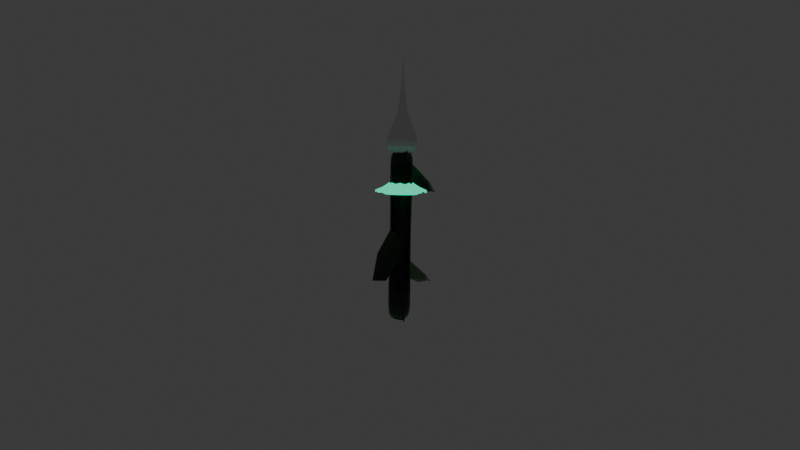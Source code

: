 # Source: roslina.blend  (saved by Blender 5.1.30; exported with 4.5.12 LTS)
import bpy
from mathutils import Matrix  # noqa: F401  (used for matrix-valued properties, if any)

bpy.ops.wm.read_factory_settings(use_empty=True)
scene = bpy.context.scene
scene.name = 'Scene'

# ---- collections
col_collection = bpy.data.collections.new('Collection'); scene.collection.children.link(col_collection)
col_roslina_hero = bpy.data.collections.new('Roslina_Hero'); scene.collection.children.link(col_roslina_hero)

# ---- materials (node trees are filled in below, after node groups)
mat_material_001 = bpy.data.materials.new('Material.001')
mat_material_003 = bpy.data.materials.new('Material.003')

# ---- material node trees
mat_material_001.use_nodes = True; mat_material_001.node_tree.nodes.clear()
_N = mat_material_001.node_tree.nodes; _L = mat_material_001.node_tree.links
n0 = _N.new('ShaderNodeBsdfPrincipled'); n0.name = 'Principled BSDF'; n0.location = (-200, 100)
n0.inputs[0].default_value = (0.01622, 0.03882, 0.01822, 1.0)
n0.inputs[13].default_value = 0.3
n1 = _N.new('ShaderNodeOutputMaterial'); n1.name = 'Material Output'; n1.location = (200, 100)
n2 = _N.new('ShaderNodeTexNoise'); n2.name = 'Noise Texture'; n2.location = (402, 88)
n2.width = 145
n2.inputs[2].default_value = 8.0
n2.inputs[3].default_value = 4.0
n3 = _N.new('ShaderNodeValToRGB'); n3.name = 'Color Ramp'; n3.location = (-491, -1)
while len(n3.color_ramp.elements) > 1: n3.color_ramp.elements.remove(n3.color_ramp.elements[-1])
n3.color_ramp.elements[0].position = 0.5; n3.color_ramp.elements[0].color = (0.0, 0.0, 0.0, 1.0)
_e = n3.color_ramp.elements.new(1.0); _e.color = (1.0, 1.0, 1.0, 1.0)
_L.new(n0.outputs[0], n1.inputs[0])
_L.new(n2.outputs[0], n3.inputs[0])
_L.new(n3.outputs[0], n0.inputs[2])
n1.is_active_output = True
mat_material_003.use_nodes = True; mat_material_003.node_tree.nodes.clear()
_N = mat_material_003.node_tree.nodes; _L = mat_material_003.node_tree.links
n0 = _N.new('ShaderNodeOutputMaterial'); n0.name = 'Material Output'; n0.location = (152, 765)
n1 = _N.new('ShaderNodeMixShader'); n1.name = 'Mix Shader'; n1.location = (-63, 760)
n1.inputs[0].default_value = 0.4
n2 = _N.new('ShaderNodeBsdfPrincipled'); n2.name = 'Principled BSDF'; n2.location = (-342, 797)
n2.inputs[0].default_value = (0.01776, 0.1135, 0.02148, 1.0)
n3 = _N.new('ShaderNodeEmission'); n3.name = 'Emission'; n3.location = (-21, 602)
n3.inputs[0].default_value = (0.0, 0.7874, 0.448, 1.0)
n3.inputs[1].default_value = 3.0
_L.new(n1.outputs[0], n0.inputs[0])
_L.new(n2.outputs[0], n1.inputs[1])
_L.new(n3.outputs[0], n1.inputs[2])
n0.is_active_output = True

# ---- world
world_world = bpy.data.worlds.new('World'); scene.world = world_world
world_world.use_nodes = True; world_world.node_tree.nodes.clear()
_N = world_world.node_tree.nodes; _L = world_world.node_tree.links
n0 = _N.new('ShaderNodeOutputWorld'); n0.name = 'World Output'; n0.location = (200, 100)
n1 = _N.new('ShaderNodeBackground'); n1.name = 'Background'; n1.location = (-200, 100)
n1.inputs[0].default_value = (0.05088, 0.05088, 0.05088, 1.0)
_L.new(n1.outputs[0], n0.inputs[0])
n0.is_active_output = True
world_world.color = (0.05088, 0.05088, 0.05088)
world_world.sun_shadow_jitter_overblur = 0.0

# ---- cameras
cam_camera = bpy.data.cameras.new('Camera')
cam_camera.clip_end = 100.0
cam_camera.lens = 39.2
cam_camera.ortho_scale = 7.314

# ---- lights
light_sun_001 = bpy.data.lights.new('Sun.001', 'SUN')
light_sun_001.energy = 1.0

# ---- meshes
me_cylinder = bpy.data.meshes.new('Cylinder')
me_cylinder.from_pydata([(0.0, 1.0, -1.0), (0.0, 1.0, 1.0), (0.5, 0.866, -1.0), (0.5, 0.866, 1.0), (0.866, 0.5, -1.0), (0.866, 0.5, 1.0), (1.0, 0.0, -1.0), (1.0, 0.0, 1.0), (0.866, -0.5, -1.0), (0.866, -0.5, 1.0), (0.5, -0.866, -1.0), (0.5, -0.866, 1.0), (0.0, -1.0, -1.0), (0.0, -1.0, 1.0), (-0.5, -0.866, -1.0), (-0.5, -0.866, 1.0), (-0.866, -0.5, -1.0), (-0.866, -0.5, 1.0), (-1.0, 0.0, -1.0), (-1.0, 0.0, 1.0), (-0.866, 0.5, -1.0), (-0.866, 0.5, 1.0), (-0.5, 0.866, -1.0), (-0.5, 0.866, 1.0), (0.0, 0.9, -6.333), (0.45, 0.7794, -6.333), (0.7794, 0.45, -6.333), (0.9, 0.0, -6.333), (0.7794, -0.45, -6.333), (0.45, -0.7794, -6.333), (0.0, -0.9, -6.333), (-0.45, -0.7794, -6.333), (-0.7794, -0.45, -6.333), (-0.9, 0.0, -6.333), (-0.7794, 0.45, -6.333), (-0.45, 0.7794, -6.333), (-1.656e-09, 0.99, -10.33), (0.495, 0.8574, -10.33), (0.8574, 0.495, -10.33), (0.99, -8.278e-10, -10.33), (0.8574, -0.495, -10.33), (0.495, -0.8574, -10.33), (-1.656e-09, -0.99, -10.33), (-0.495, -0.8574, -10.33), (-0.8574, -0.495, -10.33), (-0.99, -8.278e-10, -10.33), (-0.8574, 0.495, -10.33), (-0.495, 0.8574, -10.33), (-1.656e-09, 0.99, -13.67), (0.495, 0.8574, -13.67), (0.8574, 0.495, -13.67), (0.99, -8.278e-10, -13.67), (0.8574, -0.495, -13.67), (0.495, -0.8574, -13.67), (-1.656e-09, -0.99, -13.67), (-0.495, -0.8574, -13.67), (-0.8574, -0.495, -13.67), (-0.99, -8.278e-10, -13.67), (-0.8574, 0.495, -13.67), (-0.495, 0.8574, -13.67), (-1.656e-09, -0.99, -10.33), (-1.656e-09, -0.99, -11.0), (-1.656e-09, -0.99, -11.67), (-1.656e-09, -0.99, -12.33), (0.495, -0.8574, -12.33), (0.495, -0.8574, -11.67), (0.495, -0.8574, -11.0), (0.495, -0.8574, -10.33), (0.99, -8.278e-10, -10.33), (0.99, -8.278e-10, -11.0), (0.99, -8.278e-10, -11.67), (0.99, -8.278e-10, -12.33), (0.8574, 0.495, -12.33), (0.8574, 0.495, -11.67), (0.8574, 0.495, -11.0), (0.8574, 0.495, -10.33), (-0.8574, 0.495, -10.33), (-0.8574, 0.495, -11.0), (-0.8574, 0.495, -11.67), (-0.8574, 0.495, -12.33), (-0.99, -8.278e-10, -12.33), (-0.99, -8.278e-10, -11.67), (-0.99, -8.278e-10, -11.0), (-0.99, -8.278e-10, -10.33), (-0.495, -0.8574, -10.33), (-0.495, -0.8574, -11.0), (-0.495, -0.8574, -11.67), (-0.495, -0.8574, -12.33), (0.8574, -0.495, -10.33), (0.8574, -0.495, -11.0), (0.8574, -0.495, -11.67), (0.8574, -0.495, -12.33), (-0.495, 0.8574, -10.33), (-0.495, 0.8574, -11.0), (-0.495, 0.8574, -11.67), (-0.495, 0.8574, -12.33), (0.495, 0.8574, -10.33), (0.495, 0.8574, -11.0), (0.495, 0.8574, -11.67), (0.495, 0.8574, -12.33), (-1.656e-09, 0.99, -12.33), (-1.656e-09, 0.99, -11.67), (-1.656e-09, 0.99, -11.0), (-1.656e-09, 0.99, -10.33), (-0.8574, -0.495, -10.33), (-0.8574, -0.495, -11.0), (-0.8574, -0.495, -11.67), (-0.8574, -0.495, -12.33)], [], [(0, 1, 3, 2), (2, 3, 5, 4), (4, 5, 7, 6), (6, 7, 9, 8), (8, 9, 11, 10), (10, 11, 13, 12), (12, 13, 15, 14), (14, 15, 17, 16), (16, 17, 19, 18), (18, 19, 21, 20), (3, 1, 23, 21, 19, 17, 15, 13, 11, 9, 7, 5), (20, 21, 23, 22), (22, 23, 1, 0), (20, 22, 35, 34), (26, 27, 39, 38), (2, 4, 26, 25), (18, 20, 34, 33), (16, 18, 33, 32), (14, 16, 32, 31), (12, 14, 31, 30), (10, 12, 30, 29), (8, 10, 29, 28), (6, 8, 28, 27), (22, 0, 24, 35), (0, 2, 25, 24), (4, 6, 27, 26), (64, 63, 54, 53), (33, 34, 46, 45), (30, 31, 43, 42), (27, 28, 40, 39), (34, 35, 47, 46), (24, 25, 37, 36), (31, 32, 44, 43), (28, 29, 41, 40), (35, 24, 36, 47), (25, 26, 38, 37), (32, 33, 45, 44), (29, 30, 42, 41), (48, 49, 50, 51, 52, 53, 54, 55, 56, 57, 58, 59), (72, 71, 51, 50), (80, 79, 58, 57), (63, 87, 55, 54), (71, 91, 52, 51), (79, 95, 59, 58), (100, 99, 49, 48), (87, 107, 56, 55), (91, 64, 53, 52), (95, 100, 48, 59), (99, 72, 50, 49), (107, 80, 57, 56), (44, 45, 83, 104), (104, 83, 82, 105), (105, 82, 81, 106), (106, 81, 80, 107), (37, 38, 75, 96), (96, 75, 74, 97), (97, 74, 73, 98), (98, 73, 72, 99), (47, 36, 103, 92), (92, 103, 102, 93), (93, 102, 101, 94), (94, 101, 100, 95), (40, 41, 67, 88), (88, 67, 66, 89), (89, 66, 65, 90), (90, 65, 64, 91), (43, 44, 104, 84), (84, 104, 105, 85), (85, 105, 106, 86), (86, 106, 107, 87), (36, 37, 96, 103), (103, 96, 97, 102), (102, 97, 98, 101), (101, 98, 99, 100), (46, 47, 92, 76), (76, 92, 93, 77), (77, 93, 94, 78), (78, 94, 95, 79), (39, 40, 88, 68), (68, 88, 89, 69), (69, 89, 90, 70), (70, 90, 91, 71), (42, 43, 84, 60), (60, 84, 85, 61), (61, 85, 86, 62), (62, 86, 87, 63), (45, 46, 76, 83), (83, 76, 77, 82), (82, 77, 78, 81), (81, 78, 79, 80), (38, 39, 68, 75), (75, 68, 69, 74), (74, 69, 70, 73), (73, 70, 71, 72), (41, 42, 60, 67), (67, 60, 61, 66), (66, 61, 62, 65), (65, 62, 63, 64)])
_uv = me_cylinder.uv_layers.new(name='UVMap')
_uv.uv.foreach_set('vector', [1.0, 0.5, 1.0, 1.0, 0.9167, 1.0, 0.9167, 0.5, 0.9167, 0.5, 0.9167, 1.0, 0.8333, 1.0, 0.8333, 0.5, 0.8333, 0.5, 0.8333, 1.0, 0.75, 1.0, 0.75, 0.5, 0.75, 0.5, 0.75, 1.0, 0.6667, 1.0, 0.6667, 0.5, 0.6667, 0.5, 0.6667, 1.0, 0.5833, 1.0, 0.5833, 0.5, 0.5833, 0.5, 0.5833, 1.0, 0.5, 1.0, 0.5, 0.5, 0.5, 0.5, 0.5, 1.0, 0.4167, 1.0, 0.4167, 0.5, 0.4167, 0.5, 0.4167, 1.0, 0.3333, 1.0, 0.3333, 0.5, 0.3333, 0.5, 0.3333, 1.0, 0.25, 1.0, 0.25, 0.5, 0.25, 0.5, 0.25, 1.0, 0.1667, 1.0, 0.1667, 0.5, 0.37, 0.4578, 0.25, 0.49, 0.13, 0.4578, 0.04215, 0.37, 0.01, 0.25, 0.04215, 0.13, 0.13, 0.04215, 0.25, 0.01, 0.37, 0.04215, 0.4578, 0.13, 0.49, 0.25, 0.4578, 0.37, 0.1667, 0.5, 0.1667, 1.0, 0.08333, 1.0, 0.08333, 0.5, 0.08333, 0.5, 0.08333, 1.0, 7.451e-08, 1.0, 7.451e-08, 0.5, 0.1667, 0.5, 0.08333, 0.5, 0.08333, 0.5, 0.1667, 0.5, 0.8333, 0.5, 0.75, 0.5, 0.75, 0.5, 0.8333, 0.5, 0.9167, 0.5, 0.8333, 0.5, 0.8333, 0.5, 0.9167, 0.5, 0.25, 0.5, 0.1667, 0.5, 0.1667, 0.5, 0.25, 0.5, 0.3333, 0.5, 0.25, 0.5, 0.25, 0.5, 0.3333, 0.5, 0.4167, 0.5, 0.3333, 0.5, 0.3333, 0.5, 0.4167, 0.5, 0.5, 0.5, 0.4167, 0.5, 0.4167, 0.5, 0.5, 0.5, 0.5833, 0.5, 0.5, 0.5, 0.5, 0.5, 0.5833, 0.5, 0.6667, 0.5, 0.5833, 0.5, 0.5833, 0.5, 0.6667, 0.5, 0.75, 0.5, 0.6667, 0.5, 0.6667, 0.5, 0.75, 0.5, 0.08333, 0.5, 7.451e-08, 0.5, 7.451e-08, 0.5, 0.08333, 0.5, 1.0, 0.5, 0.9167, 0.5, 0.9167, 0.5, 1.0, 0.5, 0.8333, 0.5, 0.75, 0.5, 0.75, 0.5, 0.8333, 0.5, 0.5833, 0.5, 0.5, 0.5, 0.5, 0.5, 0.5833, 0.5, 0.25, 0.5, 0.1667, 0.5, 0.1667, 0.5, 0.25, 0.5, 0.5, 0.5, 0.4167, 0.5, 0.4167, 0.5, 0.5, 0.5, 0.75, 0.5, 0.6667, 0.5, 0.6667, 0.5, 0.75, 0.5, 0.1667, 0.5, 0.08333, 0.5, 0.08333, 0.5, 0.1667, 0.5, 1.0, 0.5, 0.9167, 0.5, 0.9167, 0.5, 1.0, 0.5, 0.4167, 0.5, 0.3333, 0.5, 0.3333, 0.5, 0.4167, 0.5, 0.6667, 0.5, 0.5833, 0.5, 0.5833, 0.5, 0.6667, 0.5, 0.08333, 0.5, 7.451e-08, 0.5, 7.451e-08, 0.5, 0.08333, 0.5, 0.9167, 0.5, 0.8333, 0.5, 0.8333, 0.5, 0.9167, 0.5, 0.3333, 0.5, 0.25, 0.5, 0.25, 0.5, 0.3333, 0.5, 0.5833, 0.5, 0.5, 0.5, 0.5, 0.5, 0.5833, 0.5, 0.75, 0.49, 0.87, 0.4578, 0.9578, 0.37, 0.99, 0.25, 0.9578, 0.13, 0.87, 0.04215, 0.75, 0.01, 0.63, 0.04215, 0.5422, 0.13, 0.51, 0.25, 0.5422, 0.37, 0.63, 0.4578, 0.8333, 0.5, 0.75, 0.5, 0.75, 0.5, 0.8333, 0.5, 0.25, 0.5, 0.1667, 0.5, 0.1667, 0.5, 0.25, 0.5, 0.5, 0.5, 0.4167, 0.5, 0.4167, 0.5, 0.5, 0.5, 0.75, 0.5, 0.6667, 0.5, 0.6667, 0.5, 0.75, 0.5, 0.1667, 0.5, 0.08333, 0.5, 0.08333, 0.5, 0.1667, 0.5, 1.0, 0.5, 0.9167, 0.5, 0.9167, 0.5, 1.0, 0.5, 0.4167, 0.5, 0.3333, 0.5, 0.3333, 0.5, 0.4167, 0.5, 0.6667, 0.5, 0.5833, 0.5, 0.5833, 0.5, 0.6667, 0.5, 0.08333, 0.5, 7.451e-08, 0.5, 7.451e-08, 0.5, 0.08333, 0.5, 0.9167, 0.5, 0.8333, 0.5, 0.8333, 0.5, 0.9167, 0.5, 0.3333, 0.5, 0.25, 0.5, 0.25, 0.5, 0.3333, 0.5, 0.3333, 0.5, 0.25, 0.5, 0.25, 0.5, 0.3333, 0.5, 0.3333, 0.5, 0.25, 0.5, 0.25, 0.5, 0.3333, 0.5, 0.3333, 0.5, 0.25, 0.5, 0.25, 0.5, 0.3333, 0.5, 0.3333, 0.5, 0.25, 0.5, 0.25, 0.5, 0.3333, 0.5, 0.9167, 0.5, 0.8333, 0.5, 0.8333, 0.5, 0.9167, 0.5, 0.9167, 0.5, 0.8333, 0.5, 0.8333, 0.5, 0.9167, 0.5, 0.9167, 0.5, 0.8333, 0.5, 0.8333, 0.5, 0.9167, 0.5, 0.9167, 0.5, 0.8333, 0.5, 0.8333, 0.5, 0.9167, 0.5, 0.08333, 0.5, 7.451e-08, 0.5, 7.451e-08, 0.5, 0.08333, 0.5, 0.08333, 0.5, 7.451e-08, 0.5, 7.451e-08, 0.5, 0.08333, 0.5, 0.08333, 0.5, 7.451e-08, 0.5, 7.451e-08, 0.5, 0.08333, 0.5, 0.08333, 0.5, 7.451e-08, 0.5, 7.451e-08, 0.5, 0.08333, 0.5, 0.6667, 0.5, 0.5833, 0.5, 0.5833, 0.5, 0.6667, 0.5, 0.6667, 0.5, 0.5833, 0.5, 0.5833, 0.5, 0.6667, 0.5, 0.6667, 0.5, 0.5833, 0.5, 0.5833, 0.5, 0.6667, 0.5, 0.6667, 0.5, 0.5833, 0.5, 0.5833, 0.5, 0.6667, 0.5, 0.4167, 0.5, 0.3333, 0.5, 0.3333, 0.5, 0.4167, 0.5, 0.4167, 0.5, 0.3333, 0.5, 0.3333, 0.5, 0.4167, 0.5, 0.4167, 0.5, 0.3333, 0.5, 0.3333, 0.5, 0.4167, 0.5, 0.4167, 0.5, 0.3333, 0.5, 0.3333, 0.5, 0.4167, 0.5, 1.0, 0.5, 0.9167, 0.5, 0.9167, 0.5, 1.0, 0.5, 1.0, 0.5, 0.9167, 0.5, 0.9167, 0.5, 1.0, 0.5, 1.0, 0.5, 0.9167, 0.5, 0.9167, 0.5, 1.0, 0.5, 1.0, 0.5, 0.9167, 0.5, 0.9167, 0.5, 1.0, 0.5, 0.1667, 0.5, 0.08333, 0.5, 0.08333, 0.5, 0.1667, 0.5, 0.1667, 0.5, 0.08333, 0.5, 0.08333, 0.5, 0.1667, 0.5, 0.1667, 0.5, 0.08333, 0.5, 0.08333, 0.5, 0.1667, 0.5, 0.1667, 0.5, 0.08333, 0.5, 0.08333, 0.5, 0.1667, 0.5, 0.75, 0.5, 0.6667, 0.5, 0.6667, 0.5, 0.75, 0.5, 0.75, 0.5, 0.6667, 0.5, 0.6667, 0.5, 0.75, 0.5, 0.75, 0.5, 0.6667, 0.5, 0.6667, 0.5, 0.75, 0.5, 0.75, 0.5, 0.6667, 0.5, 0.6667, 0.5, 0.75, 0.5, 0.5, 0.5, 0.4167, 0.5, 0.4167, 0.5, 0.5, 0.5, 0.5, 0.5, 0.4167, 0.5, 0.4167, 0.5, 0.5, 0.5, 0.5, 0.5, 0.4167, 0.5, 0.4167, 0.5, 0.5, 0.5, 0.5, 0.5, 0.4167, 0.5, 0.4167, 0.5, 0.5, 0.5, 0.25, 0.5, 0.1667, 0.5, 0.1667, 0.5, 0.25, 0.5, 0.25, 0.5, 0.1667, 0.5, 0.1667, 0.5, 0.25, 0.5, 0.25, 0.5, 0.1667, 0.5, 0.1667, 0.5, 0.25, 0.5, 0.25, 0.5, 0.1667, 0.5, 0.1667, 0.5, 0.25, 0.5, 0.8333, 0.5, 0.75, 0.5, 0.75, 0.5, 0.8333, 0.5, 0.8333, 0.5, 0.75, 0.5, 0.75, 0.5, 0.8333, 0.5, 0.8333, 0.5, 0.75, 0.5, 0.75, 0.5, 0.8333, 0.5, 0.8333, 0.5, 0.75, 0.5, 0.75, 0.5, 0.8333, 0.5, 0.5833, 0.5, 0.5, 0.5, 0.5, 0.5, 0.5833, 0.5, 0.5833, 0.5, 0.5, 0.5, 0.5, 0.5, 0.5833, 0.5, 0.5833, 0.5, 0.5, 0.5, 0.5, 0.5, 0.5833, 0.5, 0.5833, 0.5, 0.5, 0.5, 0.5, 0.5, 0.5833, 0.5])
me_cylinder.materials.append(mat_material_001)
me_cylinder.update()
me_plane_001 = bpy.data.meshes.new('Plane.001')
me_plane_001.from_pydata([(0.1649, 0.9684, -0.8767), (0.002917, 0.9634, -0.943), (-0.2227, 0.8572, -0.8747), (0.3364, 0.0, -0.7396), (0.002917, 0.0, -0.943), (-0.3302, 0.0, -0.7396)], [], [(5, 4, 1, 2), (4, 3, 0, 1)])
_uv = me_plane_001.uv_layers.new(name='UVMap')
_uv.uv.foreach_set('vector', [0.3559, 0.5061, 0.5226, 0.5061, 0.5226, 1.0, 0.3559, 1.0, 0.5226, 0.5061, 0.6893, 0.5061, 0.6893, 1.0, 0.5226, 1.0])
me_plane_001.materials.append(mat_material_001)
me_plane_001.update()
me_plane_002 = bpy.data.meshes.new('Plane.002')
me_plane_002.from_pydata([(0.1649, 0.9684, -0.8767), (0.002917, 0.9634, -0.943), (-0.2227, 0.8572, -0.8747), (0.3364, 0.0, -0.7396), (0.002917, 0.0, -0.943), (-0.3302, 0.0, -0.7396)], [], [(5, 4, 1, 2), (4, 3, 0, 1)])
_uv = me_plane_002.uv_layers.new(name='UVMap')
_uv.uv.foreach_set('vector', [0.3559, 0.5061, 0.5226, 0.5061, 0.5226, 1.0, 0.3559, 1.0, 0.5226, 0.5061, 0.6893, 0.5061, 0.6893, 1.0, 0.5226, 1.0])
me_plane_002.materials.append(mat_material_001)
me_plane_002.update()
me_plane_003 = bpy.data.meshes.new('Plane.003')
me_plane_003.from_pydata([(0.1649, 0.9684, -0.8767), (0.002917, 0.9634, -0.943), (-0.2227, 0.8572, -0.8747), (0.3364, 0.0, -0.7396), (0.002917, 0.0, -0.943), (-0.3302, 0.0, -0.7396)], [], [(5, 4, 1, 2), (4, 3, 0, 1)])
_uv = me_plane_003.uv_layers.new(name='UVMap')
_uv.uv.foreach_set('vector', [0.3559, 0.5061, 0.5226, 0.5061, 0.5226, 1.0, 0.3559, 1.0, 0.5226, 0.5061, 0.6893, 0.5061, 0.6893, 1.0, 0.5226, 1.0])
me_plane_003.materials.append(mat_material_001)
me_plane_003.update()
me_torus = bpy.data.meshes.new('Torus')
me_torus.from_pydata([(0.24, 0.0, 0.0), (0.2283, 0.0, 0.02828), (0.2, 0.0, 0.04), (0.1717, 0.0, 0.02828), (0.16, 0.0, 4.899e-18), (0.1717, 0.0, -0.02828), (0.2161, 0.02165, -0.03155), (0.2036, 0.02165, -0.03673), (0.2217, 0.09184, 0.0), (0.2109, 0.08736, 0.02828), (0.1848, 0.07654, 0.04), (0.1586, 0.06571, 0.02828), (0.1478, 0.06123, 4.899e-18), (0.1586, 0.06571, -0.02828), (0.2079, 0.06269, -0.03155), (0.1964, 0.05791, -0.03673), (0.1697, 0.1697, 0.0), (0.1614, 0.1614, 0.02828), (0.1414, 0.1414, 0.04), (0.1214, 0.1214, 0.02828), (0.1131, 0.1131, 4.899e-18), (0.1214, 0.1214, -0.02828), (0.1375, 0.1681, -0.03155), (0.1286, 0.1593, -0.03673), (0.09184, 0.2217, 0.0), (0.08736, 0.2109, 0.02828), (0.07654, 0.1848, 0.04), (0.06571, 0.1586, 0.02828), (0.06123, 0.1478, 4.899e-18), (0.06571, 0.1586, -0.02828), (0.1027, 0.1914, -0.03155), (0.09791, 0.1798, -0.03673), (1.812e-08, 0.24, 0.0), (1.723e-08, 0.2283, 0.02828), (1.51e-08, 0.2, 0.04), (1.296e-08, 0.1717, 0.02828), (1.208e-08, 0.16, 4.899e-18), (1.296e-08, 0.1717, -0.02828), (-0.02165, 0.2161, -0.03155), (-0.02165, 0.2036, -0.03673), (-0.09184, 0.2217, 0.0), (-0.08736, 0.2109, 0.02828), (-0.07654, 0.1848, 0.04), (-0.06571, 0.1586, 0.02828), (-0.06123, 0.1478, 4.899e-18), (-0.06571, 0.1586, -0.02828), (-0.06269, 0.2079, -0.03155), (-0.05791, 0.1964, -0.03673), (-0.1697, 0.1697, 0.0), (-0.1614, 0.1614, 0.02828), (-0.1414, 0.1414, 0.04), (-0.1214, 0.1214, 0.02828), (-0.1131, 0.1131, 4.899e-18), (-0.1214, 0.1214, -0.02828), (-0.1681, 0.1375, -0.03155), (-0.1593, 0.1286, -0.03673), (-0.2217, 0.09184, 0.0), (-0.2109, 0.08736, 0.02828), (-0.1848, 0.07654, 0.04), (-0.1586, 0.06571, 0.02828), (-0.1478, 0.06123, 4.899e-18), (-0.1586, 0.06571, -0.02828), (-0.1914, 0.1027, -0.03155), (-0.1798, 0.09791, -0.03673), (-0.24, 2.098e-08, 0.0), (-0.2283, 1.996e-08, 0.02828), (-0.2, 1.748e-08, 0.04), (-0.1717, 1.501e-08, 0.02828), (-0.16, 1.399e-08, 4.899e-18), (-0.1717, 1.501e-08, -0.02828), (-0.2161, -0.02165, -0.03155), (-0.2036, -0.02165, -0.03673), (-0.2217, -0.09184, 0.0), (-0.2109, -0.08736, 0.02828), (-0.1848, -0.07654, 0.04), (-0.1586, -0.06571, 0.02828), (-0.1478, -0.06123, 4.899e-18), (-0.1586, -0.06571, -0.02828), (-0.2079, -0.06269, -0.03155), (-0.1964, -0.05791, -0.03673), (-0.1697, -0.1697, 0.0), (-0.1614, -0.1614, 0.02828), (-0.1414, -0.1414, 0.04), (-0.1214, -0.1214, 0.02828), (-0.1131, -0.1131, 4.899e-18), (-0.1214, -0.1214, -0.02828), (-0.1375, -0.1681, -0.03155), (-0.1286, -0.1593, -0.03673), (-0.09184, -0.2217, 0.0), (-0.08736, -0.2109, 0.02828), (-0.07654, -0.1848, 0.04), (-0.06571, -0.1586, 0.02828), (-0.06123, -0.1478, 4.899e-18), (-0.06571, -0.1586, -0.02828), (-0.1027, -0.1914, -0.03155), (-0.09791, -0.1798, -0.03673), (1.812e-08, -0.24, 0.0), (1.723e-08, -0.2283, 0.02828), (1.51e-08, -0.2, 0.04), (1.296e-08, -0.1717, 0.02828), (1.208e-08, -0.16, 4.899e-18), (1.296e-08, -0.1717, -0.02828), (0.02165, -0.2161, -0.03155), (0.02165, -0.2036, -0.03673), (0.09184, -0.2217, 0.0), (0.08736, -0.2109, 0.02828), (0.07654, -0.1848, 0.04), (0.06571, -0.1586, 0.02828), (0.06123, -0.1478, 4.899e-18), (0.06571, -0.1586, -0.02828), (0.06269, -0.2079, -0.03155), (0.05791, -0.1964, -0.03673), (0.1697, -0.1697, 0.0), (0.1614, -0.1614, 0.02828), (0.1414, -0.1414, 0.04), (0.1214, -0.1214, 0.02828), (0.1131, -0.1131, 4.899e-18), (0.1214, -0.1214, -0.02828), (0.1681, -0.1375, -0.03155), (0.1593, -0.1286, -0.03673), (0.2217, -0.09184, 0.0), (0.2109, -0.08736, 0.02828), (0.1848, -0.07654, 0.04), (0.1586, -0.06571, 0.02828), (0.1478, -0.06123, 4.899e-18), (0.1586, -0.06571, -0.02828), (0.1914, -0.1027, -0.03155), (0.1798, -0.09791, -0.03673), (0.3011, -0.136, 0.01308), (0.2261, 0.2409, 0.01308), (0.07308, -0.136, -0.08136), (0.01546, 0.1536, -0.08136), (0.3091, 0.1167, 0.01308), (0.1479, -0.04451, -0.08136), (-0.01046, 0.3302, 0.01308), (-0.09771, 0.1196, -0.08136), (0.136, 0.3011, 0.01308), (0.136, 0.07308, -0.08136), (-0.2409, 0.2261, 0.01308), (-0.1536, 0.01546, -0.08136), (-0.1167, 0.3091, 0.01308), (0.04451, 0.1479, -0.08136), (-0.3302, -0.01046, 0.01308), (-0.1196, -0.09771, -0.08136), (-0.3011, 0.136, 0.01308), (-0.07308, 0.136, -0.08136), (-0.2261, -0.2409, 0.01308), (-0.01546, -0.1536, -0.08136), (-0.3091, -0.1167, 0.01308), (-0.1479, 0.04451, -0.08136), (0.01046, -0.3302, 0.01308), (0.09771, -0.1196, -0.08136), (-0.136, -0.3011, 0.01308), (-0.136, -0.07308, -0.08136), (0.2409, -0.2261, 0.01308), (0.1536, -0.01546, -0.08136), (0.1167, -0.3091, 0.01308), (-0.04451, -0.1479, -0.08136), (0.3302, 0.01046, 0.01308), (0.1196, 0.09771, -0.08136), (0.2161, 0.02165, -0.001553), (0.2079, 0.06269, -0.001553), (0.2036, 0.02165, -0.006731), (0.1964, 0.05791, -0.006731), (0.1375, 0.1681, -0.001553), (0.1286, 0.1593, -0.006731), (0.1027, 0.1914, -0.001553), (0.09791, 0.1798, -0.006731), (-0.02165, 0.2161, -0.001553), (-0.02165, 0.2036, -0.006731), (-0.06269, 0.2079, -0.001553), (-0.05791, 0.1964, -0.006731), (-0.1681, 0.1375, -0.001553), (-0.1593, 0.1286, -0.006731), (-0.1914, 0.1027, -0.001553), (-0.1798, 0.09791, -0.006731), (-0.2161, -0.02165, -0.001553), (-0.2036, -0.02165, -0.006731), (-0.2079, -0.06269, -0.001553), (-0.1964, -0.05791, -0.006731), (-0.1375, -0.1681, -0.001553), (-0.1286, -0.1593, -0.006731), (-0.1027, -0.1914, -0.001553), (-0.09791, -0.1798, -0.006731), (0.02165, -0.2161, -0.001553), (0.02165, -0.2036, -0.006731), (0.06269, -0.2079, -0.001553), (0.05791, -0.1964, -0.006731), (0.1681, -0.1375, -0.001553), (0.1593, -0.1286, -0.006731), (0.1914, -0.1027, -0.001553), (0.1798, -0.09791, -0.006731), (0.2, 0.0, -0.04), (0.2283, 0.0, -0.02828), (0.1848, 0.07654, -0.04), (0.2109, 0.08736, -0.02828), (0.1414, 0.1414, -0.04), (0.1614, 0.1614, -0.02828), (0.07654, 0.1848, -0.04), (0.08736, 0.2109, -0.02828), (1.51e-08, 0.2, -0.04), (1.723e-08, 0.2283, -0.02828), (-0.07654, 0.1848, -0.04), (-0.08736, 0.2109, -0.02828), (-0.1414, 0.1414, -0.04), (-0.1614, 0.1614, -0.02828), (-0.1848, 0.07654, -0.04), (-0.2109, 0.08736, -0.02828), (-0.2, 1.748e-08, -0.04), (-0.2283, 1.996e-08, -0.02828), (-0.1848, -0.07654, -0.04), (-0.2109, -0.08736, -0.02828), (-0.1414, -0.1414, -0.04), (-0.1614, -0.1614, -0.02828), (-0.07654, -0.1848, -0.04), (-0.08736, -0.2109, -0.02828), (1.51e-08, -0.2, -0.04), (1.723e-08, -0.2283, -0.02828), (0.07654, -0.1848, -0.04), (0.08736, -0.2109, -0.02828), (0.1414, -0.1414, -0.04), (0.1614, -0.1614, -0.02828), (0.1848, -0.07654, -0.04), (0.2109, -0.08736, -0.02828), (0.3011, -0.136, -0.01692), (0.07308, -0.136, -0.1114), (0.2261, 0.2409, -0.01692), (0.01546, 0.1536, -0.1114), (0.3091, 0.1167, -0.01692), (0.1479, -0.04451, -0.1114), (-0.01046, 0.3302, -0.01692), (-0.09771, 0.1196, -0.1114), (0.136, 0.3011, -0.01692), (0.136, 0.07308, -0.1114), (-0.2409, 0.2261, -0.01692), (-0.1536, 0.01546, -0.1114), (-0.1167, 0.3091, -0.01692), (0.04451, 0.1479, -0.1114), (-0.3302, -0.01046, -0.01692), (-0.1196, -0.09771, -0.1114), (-0.3011, 0.136, -0.01692), (-0.07308, 0.136, -0.1114), (-0.2261, -0.2409, -0.01692), (-0.01546, -0.1536, -0.1114), (-0.3091, -0.1167, -0.01692), (-0.1479, 0.04451, -0.1114), (0.01046, -0.3302, -0.01692), (0.09771, -0.1196, -0.1114), (-0.136, -0.3011, -0.01692), (-0.136, -0.07308, -0.1114), (0.2409, -0.2261, -0.01692), (0.1536, -0.01546, -0.1114), (0.1167, -0.3091, -0.01692), (-0.04451, -0.1479, -0.1114), (0.3302, 0.01046, -0.01692), (0.1196, 0.09771, -0.1114)], [], [(0, 8, 9, 1), (1, 9, 10, 2), (2, 10, 11, 3), (3, 11, 12, 4), (4, 12, 13, 5), (5, 13, 194, 192), (22, 30, 166, 164), (193, 195, 8, 0), (8, 16, 17, 9), (9, 17, 18, 10), (10, 18, 19, 11), (11, 19, 20, 12), (12, 20, 21, 13), (13, 21, 196, 194), (128, 130, 225, 224), (195, 197, 16, 8), (16, 24, 25, 17), (17, 25, 26, 18), (18, 26, 27, 19), (19, 27, 28, 20), (20, 28, 29, 21), (21, 29, 198, 196), (78, 79, 179, 178), (197, 199, 24, 16), (24, 32, 33, 25), (25, 33, 34, 26), (26, 34, 35, 27), (27, 35, 36, 28), (28, 36, 37, 29), (29, 37, 200, 198), (143, 142, 238, 239), (199, 201, 32, 24), (32, 40, 41, 33), (33, 41, 42, 34), (34, 42, 43, 35), (35, 43, 44, 36), (36, 44, 45, 37), (37, 45, 202, 200), (127, 119, 189, 191), (201, 203, 40, 32), (40, 48, 49, 41), (41, 49, 50, 42), (42, 50, 51, 43), (43, 51, 52, 44), (44, 52, 53, 45), (45, 53, 204, 202), (154, 156, 252, 250), (203, 205, 48, 40), (48, 56, 57, 49), (49, 57, 58, 50), (50, 58, 59, 51), (51, 59, 60, 52), (52, 60, 61, 53), (53, 61, 206, 204), (23, 22, 164, 165), (205, 207, 56, 48), (56, 64, 65, 57), (57, 65, 66, 58), (58, 66, 67, 59), (59, 67, 68, 60), (60, 68, 69, 61), (61, 69, 208, 206), (141, 139, 235, 237), (207, 209, 64, 56), (64, 72, 73, 65), (65, 73, 74, 66), (66, 74, 75, 67), (67, 75, 76, 68), (68, 76, 77, 69), (69, 77, 210, 208), (70, 78, 178, 176), (209, 211, 72, 64), (72, 80, 81, 73), (73, 81, 82, 74), (74, 82, 83, 75), (75, 83, 84, 76), (76, 84, 85, 77), (77, 85, 212, 210), (155, 154, 250, 251), (211, 213, 80, 72), (80, 88, 89, 81), (81, 89, 90, 82), (82, 90, 91, 83), (83, 91, 92, 84), (84, 92, 93, 85), (85, 93, 214, 212), (126, 127, 191, 190), (213, 215, 88, 80), (88, 96, 97, 89), (89, 97, 98, 90), (90, 98, 99, 91), (91, 99, 100, 92), (92, 100, 101, 93), (93, 101, 216, 214), (140, 141, 237, 236), (215, 217, 96, 88), (96, 104, 105, 97), (97, 105, 106, 98), (98, 106, 107, 99), (99, 107, 108, 100), (100, 108, 109, 101), (101, 109, 218, 216), (15, 7, 162, 163), (217, 219, 104, 96), (104, 112, 113, 105), (105, 113, 114, 106), (106, 114, 115, 107), (107, 115, 116, 108), (108, 116, 117, 109), (109, 117, 220, 218), (153, 151, 247, 249), (219, 221, 112, 104), (112, 120, 121, 113), (113, 121, 122, 114), (114, 122, 123, 115), (115, 123, 124, 116), (116, 124, 125, 117), (117, 125, 222, 220), (71, 70, 176, 177), (221, 223, 120, 112), (120, 0, 1, 121), (121, 1, 2, 122), (122, 2, 3, 123), (123, 3, 4, 124), (124, 4, 5, 125), (125, 5, 192, 222), (138, 140, 236, 234), (223, 193, 0, 120), (14, 6, 192, 194), (6, 7, 193, 192), (15, 14, 194, 195), (7, 15, 195, 193), (22, 23, 197, 196), (30, 22, 196, 198), (31, 30, 198, 199), (23, 31, 199, 197), (38, 39, 201, 200), (46, 38, 200, 202), (47, 46, 202, 203), (39, 47, 203, 201), (54, 55, 205, 204), (62, 54, 204, 206), (63, 62, 206, 207), (55, 63, 207, 205), (70, 71, 209, 208), (78, 70, 208, 210), (79, 78, 210, 211), (71, 79, 211, 209), (86, 87, 213, 212), (94, 86, 212, 214), (95, 94, 214, 215), (87, 95, 215, 213), (102, 103, 217, 216), (110, 102, 216, 218), (111, 110, 218, 219), (103, 111, 219, 217), (118, 119, 221, 220), (126, 118, 220, 222), (127, 126, 222, 223), (119, 127, 223, 221), (160, 161, 163, 162), (164, 166, 167, 165), (168, 170, 171, 169), (172, 174, 175, 173), (176, 178, 179, 177), (180, 182, 183, 181), (184, 186, 187, 185), (188, 190, 191, 189), (79, 71, 177, 179), (30, 31, 167, 166), (87, 86, 180, 181), (31, 23, 165, 167), (86, 94, 182, 180), (39, 38, 168, 169), (94, 95, 183, 182), (38, 46, 170, 168), (95, 87, 181, 183), (46, 47, 171, 170), (103, 102, 184, 185), (47, 39, 169, 171), (102, 110, 186, 184), (55, 54, 172, 173), (110, 111, 187, 186), (54, 62, 174, 172), (6, 14, 161, 160), (111, 103, 185, 187), (62, 63, 175, 174), (7, 6, 160, 162), (119, 118, 188, 189), (63, 55, 173, 175), (14, 15, 163, 161), (118, 126, 190, 188), (130, 128, 192, 193), (129, 131, 195, 194), (132, 129, 194, 196), (133, 132, 196, 197), (131, 133, 197, 195), (134, 135, 199, 198), (136, 134, 198, 200), (137, 136, 200, 201), (135, 137, 201, 199), (138, 139, 203, 202), (140, 138, 202, 204), (141, 140, 204, 205), (139, 141, 205, 203), (142, 143, 207, 206), (144, 142, 206, 208), (145, 144, 208, 209), (143, 145, 209, 207), (146, 147, 211, 210), (148, 146, 210, 212), (149, 148, 212, 213), (147, 149, 213, 211), (150, 151, 215, 214), (152, 150, 214, 216), (153, 152, 216, 217), (151, 153, 217, 215), (154, 155, 219, 218), (156, 154, 218, 220), (157, 156, 220, 221), (155, 157, 221, 219), (158, 159, 223, 222), (128, 158, 222, 192), (159, 130, 193, 223), (226, 228, 229, 227), (230, 232, 233, 231), (234, 236, 237, 235), (238, 240, 241, 239), (242, 244, 245, 243), (246, 248, 249, 247), (250, 252, 253, 251), (254, 224, 225, 255), (156, 157, 253, 252), (142, 144, 240, 238), (131, 129, 226, 227), (157, 155, 251, 253), (144, 145, 241, 240), (129, 132, 228, 226), (159, 158, 254, 255), (145, 143, 239, 241), (132, 133, 229, 228), (158, 128, 224, 254), (147, 146, 242, 243), (133, 131, 227, 229), (130, 159, 255, 225), (146, 148, 244, 242), (135, 134, 230, 231), (148, 149, 245, 244), (134, 136, 232, 230), (149, 147, 243, 245), (136, 137, 233, 232), (151, 150, 246, 247), (137, 135, 231, 233), (150, 152, 248, 246), (139, 138, 234, 235), (152, 153, 249, 248)])
_uv = me_torus.uv_layers.new(name='UVMap')
_uv.uv.foreach_set('vector', [0.5, 0.5, 0.5625, 0.5, 0.5625, 0.625, 0.5, 0.625, 0.5, 0.625, 0.5625, 0.625, 0.5625, 0.75, 0.5, 0.75, 0.5, 0.75, 0.5625, 0.75, 0.5625, 0.875, 0.5, 0.875, 0.5, 0.875, 0.5625, 0.875, 0.5625, 1.0, 0.5, 1.0, 0.5, 0.0, 0.5625, 0.0, 0.5625, 0.125, 0.5, 0.125, 0.5, 0.125, 0.5625, 0.125, 0.5625, 0.25, 0.5, 0.25, 0.641, 0.3401, 0.6715, 0.3401, 0.6715, 0.3401, 0.641, 0.3401, 0.5, 0.375, 0.5625, 0.375, 0.5625, 0.5, 0.5, 0.5, 0.5625, 0.5, 0.625, 0.5, 0.625, 0.625, 0.5625, 0.625, 0.5625, 0.625, 0.625, 0.625, 0.625, 0.75, 0.5625, 0.75, 0.5625, 0.75, 0.625, 0.75, 0.625, 0.875, 0.5625, 0.875, 0.5625, 0.875, 0.625, 0.875, 0.625, 1.0, 0.5625, 1.0, 0.5625, 0.0, 0.625, 0.0, 0.625, 0.125, 0.5625, 0.125, 0.5625, 0.125, 0.625, 0.125, 0.625, 0.25, 0.5625, 0.25, 0.4156, 0.8163, 0.3765, -0.1913, 0.3765, -0.1913, 0.4156, 0.8163, 0.5625, 0.375, 0.625, 0.375, 0.625, 0.5, 0.5625, 0.5, 0.625, 0.5, 0.6875, 0.5, 0.6875, 0.625, 0.625, 0.625, 0.625, 0.625, 0.6875, 0.625, 0.6875, 0.75, 0.625, 0.75, 0.625, 0.75, 0.6875, 0.75, 0.6875, 0.875, 0.625, 0.875, 0.625, 0.875, 0.6875, 0.875, 0.6875, 1.0, 0.625, 1.0, 0.625, 0.0, 0.6875, 0.0, 0.6875, 0.125, 0.625, 0.125, 0.625, 0.125, 0.6875, 0.125, 0.6875, 0.25, 0.625, 0.25, 0.04645, 0.3401, 0.04557, 0.2849, 0.04557, 0.2849, 0.04645, 0.3401, 0.625, 0.375, 0.6875, 0.375, 0.6875, 0.5, 0.625, 0.5, 0.6875, 0.5, 0.75, 0.5, 0.75, 0.625, 0.6875, 0.625, 0.6875, 0.625, 0.75, 0.625, 0.75, 0.75, 0.6875, 0.75, 0.6875, 0.75, 0.75, 0.75, 0.75, 0.875, 0.6875, 0.875, 0.6875, 0.875, 0.75, 0.875, 0.75, 1.0, 0.6875, 1.0, 0.6875, 0.0, 0.75, 0.0, 0.75, 0.125, 0.6875, 0.125, 0.6875, 0.125, 0.75, 0.125, 0.75, 0.25, 0.6875, 0.25, 1.061, -0.1913, 1.022, 0.8163, 1.022, 0.8163, 1.061, -0.1913, 0.6875, 0.375, 0.75, 0.375, 0.75, 0.5, 0.6875, 0.5, 0.75, 0.5, 0.8125, 0.5, 0.8125, 0.625, 0.75, 0.625, 0.75, 0.625, 0.8125, 0.625, 0.8125, 0.75, 0.75, 0.75, 0.75, 0.75, 0.8125, 0.75, 0.8125, 0.875, 0.75, 0.875, 0.75, 0.875, 0.8125, 0.875, 0.8125, 1.0, 0.75, 1.0, 0.75, 0.0, 0.8125, 0.0, 0.8125, 0.125, 0.75, 0.125, 0.75, 0.125, 0.8125, 0.125, 0.8125, 0.25, 0.75, 0.25, 0.4206, 0.2849, 0.3919, 0.2849, 0.3919, 0.2849, 0.4206, 0.2849, 0.75, 0.375, 0.8125, 0.375, 0.8125, 0.5, 0.75, 0.5, 0.8125, 0.5, 0.875, 0.5, 0.875, 0.625, 0.8125, 0.625, 0.8125, 0.625, 0.875, 0.625, 0.875, 0.75, 0.8125, 0.75, 0.8125, 0.75, 0.875, 0.75, 0.875, 0.875, 0.8125, 0.875, 0.8125, 0.875, 0.875, 0.875, 0.875, 1.0, 0.8125, 1.0, 0.8125, 0.0, 0.875, 0.0, 0.875, 0.125, 0.8125, 0.125, 0.8125, 0.125, 0.875, 0.125, 0.875, 0.25, 0.8125, 0.25, 0.3969, 0.8163, 0.2906, 0.8163, 0.2906, 0.8163, 0.3969, 0.8163, 0.8125, 0.375, 0.875, 0.375, 0.875, 0.5, 0.8125, 0.5, 0.875, 0.5, 0.9375, 0.5, 0.9375, 0.625, 0.875, 0.625, 0.875, 0.625, 0.9375, 0.625, 0.9375, 0.75, 0.875, 0.75, 0.875, 0.75, 0.9375, 0.75, 0.9375, 0.875, 0.875, 0.875, 0.875, 0.875, 0.9375, 0.875, 0.9375, 1.0, 0.875, 1.0, 0.875, 0.0, 0.9375, 0.0, 0.9375, 0.125, 0.875, 0.125, 0.875, 0.125, 0.9375, 0.125, 0.9375, 0.25, 0.875, 0.25, 0.6419, 0.2849, 0.641, 0.3401, 0.641, 0.3401, 0.6419, 0.2849, 0.875, 0.375, 0.9375, 0.375, 0.9375, 0.5, 0.875, 0.5, 0.9375, 0.5, 1.0, 0.5, 1.0, 0.625, 0.9375, 0.625, 0.9375, 0.625, 1.0, 0.625, 1.0, 0.75, 0.9375, 0.75, 0.9375, 0.75, 1.0, 0.75, 1.0, 0.875, 0.9375, 0.875, 0.9375, 0.875, 1.0, 0.875, 1.0, 1.0, 0.9375, 1.0, 0.9375, 0.0, 1.0, 0.0, 1.0, 0.125, 0.9375, 0.125, 0.9375, 0.125, 1.0, 0.125, 1.0, 0.25, 0.9375, 0.25, 0.7515, -0.1913, 0.936, -0.1913, 0.936, -0.1913, 0.7515, -0.1913, 0.9375, 0.375, 1.0, 0.375, 1.0, 0.5, 0.9375, 0.5, 0.0, 0.5, 0.0625, 0.5, 0.0625, 0.625, 0.0, 0.625, 0.0, 0.625, 0.0625, 0.625, 0.0625, 0.75, 0.0, 0.75, 0.0, 0.75, 0.0625, 0.75, 0.0625, 0.875, 0.0, 0.875, 0.0, 0.875, 0.0625, 0.875, 0.0625, 1.0, 0.0, 1.0, 0.0, 0.0, 0.0625, 0.0, 0.0625, 0.125, 0.0, 0.125, 0.0, 0.125, 0.0625, 0.125, 0.0625, 0.25, 0.0, 0.25, 0.01605, 0.3401, 0.04645, 0.3401, 0.04645, 0.3401, 0.01605, 0.3401, 0.0, 0.375, 0.0625, 0.375, 0.0625, 0.5, 0.0, 0.5, 0.0625, 0.5, 0.125, 0.5, 0.125, 0.625, 0.0625, 0.625, 0.0625, 0.625, 0.125, 0.625, 0.125, 0.75, 0.0625, 0.75, 0.0625, 0.75, 0.125, 0.75, 0.125, 0.875, 0.0625, 0.875, 0.0625, 0.875, 0.125, 0.875, 0.125, 1.0, 0.0625, 1.0, 0.0625, 0.0, 0.125, 0.0, 0.125, 0.125, 0.0625, 0.125, 0.0625, 0.125, 0.125, 0.125, 0.125, 0.25, 0.0625, 0.25, 0.436, -0.1913, 0.3969, 0.8163, 0.3969, 0.8163, 0.436, -0.1913, 0.0625, 0.375, 0.125, 0.375, 0.125, 0.5, 0.0625, 0.5, 0.125, 0.5, 0.1875, 0.5, 0.1875, 0.625, 0.125, 0.625, 0.125, 0.625, 0.1875, 0.625, 0.1875, 0.75, 0.125, 0.75, 0.125, 0.75, 0.1875, 0.75, 0.1875, 0.875, 0.125, 0.875, 0.125, 0.875, 0.1875, 0.875, 0.1875, 1.0, 0.125, 1.0, 0.125, 0.0, 0.1875, 0.0, 0.1875, 0.125, 0.125, 0.125, 0.125, 0.125, 0.1875, 0.125, 0.1875, 0.25, 0.125, 0.25, 0.4215, 0.3401, 0.4206, 0.2849, 0.4206, 0.2849, 0.4215, 0.3401, 0.125, 0.375, 0.1875, 0.375, 0.1875, 0.5, 0.125, 0.5, 0.1875, 0.5, 0.25, 0.5, 0.25, 0.625, 0.1875, 0.625, 0.1875, 0.625, 0.25, 0.625, 0.25, 0.75, 0.1875, 0.75, 0.1875, 0.75, 0.25, 0.75, 0.25, 0.875, 0.1875, 0.875, 0.1875, 0.875, 0.25, 0.875, 0.25, 1.0, 0.1875, 1.0, 0.1875, 0.0, 0.25, 0.0, 0.25, 0.125, 0.1875, 0.125, 0.1875, 0.125, 0.25, 0.125, 0.25, 0.25, 0.1875, 0.25, 0.7906, 0.8163, 0.7515, -0.1913, 0.7515, -0.1913, 0.7906, 0.8163, 0.1875, 0.375, 0.25, 0.375, 0.25, 0.5, 0.1875, 0.5, 0.25, 0.5, 0.3125, 0.5, 0.3125, 0.625, 0.25, 0.625, 0.25, 0.625, 0.3125, 0.625, 0.3125, 0.75, 0.25, 0.75, 0.25, 0.75, 0.3125, 0.75, 0.3125, 0.875, 0.25, 0.875, 0.25, 0.875, 0.3125, 0.875, 0.3125, 1.0, 0.25, 1.0, 0.25, 0.0, 0.3125, 0.0, 0.3125, 0.125, 0.25, 0.125, 0.25, 0.125, 0.3125, 0.125, 0.3125, 0.25, 0.25, 0.25, 0.5456, 0.2849, 0.5169, 0.2849, 0.5169, 0.2849, 0.5456, 0.2849, 0.25, 0.375, 0.3125, 0.375, 0.3125, 0.5, 0.25, 0.5, 0.3125, 0.5, 0.375, 0.5, 0.375, 0.625, 0.3125, 0.625, 0.3125, 0.625, 0.375, 0.625, 0.375, 0.75, 0.3125, 0.75, 0.3125, 0.75, 0.375, 0.75, 0.375, 0.875, 0.3125, 0.875, 0.3125, 0.875, 0.375, 0.875, 0.375, 1.0, 0.3125, 1.0, 0.3125, 0.0, 0.375, 0.0, 0.375, 0.125, 0.3125, 0.125, 0.3125, 0.125, 0.375, 0.125, 0.375, 0.25, 0.3125, 0.25, 0.1265, -0.1913, 0.311, -0.1913, 0.311, -0.1913, 0.1265, -0.1913, 0.3125, 0.375, 0.375, 0.375, 0.375, 0.5, 0.3125, 0.5, 0.375, 0.5, 0.4375, 0.5, 0.4375, 0.625, 0.375, 0.625, 0.375, 0.625, 0.4375, 0.625, 0.4375, 0.75, 0.375, 0.75, 0.375, 0.75, 0.4375, 0.75, 0.4375, 0.875, 0.375, 0.875, 0.375, 0.875, 0.4375, 0.875, 0.4375, 1.0, 0.375, 1.0, 0.375, 0.0, 0.4375, 0.0, 0.4375, 0.125, 0.375, 0.125, 0.375, 0.125, 0.4375, 0.125, 0.4375, 0.25, 0.375, 0.25, 0.01693, 0.2849, 0.01605, 0.3401, 0.01605, 0.3401, 0.01693, 0.2849, 0.375, 0.375, 0.4375, 0.375, 0.4375, 0.5, 0.375, 0.5, 0.4375, 0.5, 0.5, 0.5, 0.5, 0.625, 0.4375, 0.625, 0.4375, 0.625, 0.5, 0.625, 0.5, 0.75, 0.4375, 0.75, 0.4375, 0.75, 0.5, 0.75, 0.5, 0.875, 0.4375, 0.875, 0.4375, 0.875, 0.5, 0.875, 0.5, 1.0, 0.4375, 1.0, 0.4375, 0.0, 0.5, 0.0, 0.5, 0.125, 0.4375, 0.125, 0.4375, 0.125, 0.5, 0.125, 0.5, 0.25, 0.4375, 0.25, 0.8969, 0.8163, 0.7906, 0.8163, 0.7906, 0.8163, 0.8969, 0.8163, 0.4375, 0.375, 0.5, 0.375, 0.5, 0.5, 0.4375, 0.5, 0.5465, 0.3401, 0.516, 0.3401, 0.5, 0.25, 0.5625, 0.25, 0.516, 0.3401, 0.5169, 0.2849, 0.5, 0.375, 0.5, 0.25, 0.5456, 0.2849, 0.5465, 0.3401, 0.5625, 0.25, 0.5625, 0.375, 0.5169, 0.2849, 0.5456, 0.2849, 0.5625, 0.375, 0.5, 0.375, 0.641, 0.3401, 0.6419, 0.2849, 0.625, 0.375, 0.625, 0.25, 0.6715, 0.3401, 0.641, 0.3401, 0.625, 0.25, 0.6875, 0.25, 0.6706, 0.2849, 0.6715, 0.3401, 0.6875, 0.25, 0.6875, 0.375, 0.6419, 0.2849, 0.6706, 0.2849, 0.6875, 0.375, 0.625, 0.375, 0.766, 0.3401, 0.7669, 0.2849, 0.75, 0.375, 0.75, 0.25, 0.7965, 0.3401, 0.766, 0.3401, 0.75, 0.25, 0.8125, 0.25, 0.7956, 0.2849, 0.7965, 0.3401, 0.8125, 0.25, 0.8125, 0.375, 0.7669, 0.2849, 0.7956, 0.2849, 0.8125, 0.375, 0.75, 0.375, 0.891, 0.3401, 0.8919, 0.2849, 0.875, 0.375, 0.875, 0.25, 0.9215, 0.3401, 0.891, 0.3401, 0.875, 0.25, 0.9375, 0.25, 0.9206, 0.2849, 0.9215, 0.3401, 0.9375, 0.25, 0.9375, 0.375, 0.8919, 0.2849, 0.9206, 0.2849, 0.9375, 0.375, 0.875, 0.375, 0.01605, 0.3401, 0.01693, 0.2849, 0.0, 0.375, 0.0, 0.25, 0.04645, 0.3401, 0.01605, 0.3401, 0.0, 0.25, 0.0625, 0.25, 0.04557, 0.2849, 0.04645, 0.3401, 0.0625, 0.25, 0.0625, 0.375, 0.01693, 0.2849, 0.04557, 0.2849, 0.0625, 0.375, 0.0, 0.375, 0.141, 0.3401, 0.1419, 0.2849, 0.125, 0.375, 0.125, 0.25, 0.1715, 0.3401, 0.141, 0.3401, 0.125, 0.25, 0.1875, 0.25, 0.1706, 0.2849, 0.1715, 0.3401, 0.1875, 0.25, 0.1875, 0.375, 0.1419, 0.2849, 0.1706, 0.2849, 0.1875, 0.375, 0.125, 0.375, 0.266, 0.3401, 0.2669, 0.2849, 0.25, 0.375, 0.25, 0.25, 0.2965, 0.3401, 0.266, 0.3401, 0.25, 0.25, 0.3125, 0.25, 0.2956, 0.2849, 0.2965, 0.3401, 0.3125, 0.25, 0.3125, 0.375, 0.2669, 0.2849, 0.2956, 0.2849, 0.3125, 0.375, 0.25, 0.375, 0.391, 0.3401, 0.3919, 0.2849, 0.375, 0.375, 0.375, 0.25, 0.4215, 0.3401, 0.391, 0.3401, 0.375, 0.25, 0.4375, 0.25, 0.4206, 0.2849, 0.4215, 0.3401, 0.4375, 0.25, 0.4375, 0.375, 0.3919, 0.2849, 0.4206, 0.2849, 0.4375, 0.375, 0.375, 0.375, 0.516, 0.3401, 0.5465, 0.3401, 0.5456, 0.2849, 0.5169, 0.2849, 0.641, 0.3401, 0.6715, 0.3401, 0.6706, 0.2849, 0.6419, 0.2849, 0.766, 0.3401, 0.7965, 0.3401, 0.7956, 0.2849, 0.7669, 0.2849, 0.891, 0.3401, 0.9215, 0.3401, 0.9206, 0.2849, 0.8919, 0.2849, 0.01605, 0.3401, 0.04645, 0.3401, 0.04557, 0.2849, 0.01693, 0.2849, 0.141, 0.3401, 0.1715, 0.3401, 0.1706, 0.2849, 0.1419, 0.2849, 0.266, 0.3401, 0.2965, 0.3401, 0.2956, 0.2849, 0.2669, 0.2849, 0.391, 0.3401, 0.4215, 0.3401, 0.4206, 0.2849, 0.3919, 0.2849, 0.04557, 0.2849, 0.01693, 0.2849, 0.01693, 0.2849, 0.04557, 0.2849, 0.6715, 0.3401, 0.6706, 0.2849, 0.6706, 0.2849, 0.6715, 0.3401, 0.1419, 0.2849, 0.141, 0.3401, 0.141, 0.3401, 0.1419, 0.2849, 0.6706, 0.2849, 0.6419, 0.2849, 0.6419, 0.2849, 0.6706, 0.2849, 0.141, 0.3401, 0.1715, 0.3401, 0.1715, 0.3401, 0.141, 0.3401, 0.7669, 0.2849, 0.766, 0.3401, 0.766, 0.3401, 0.7669, 0.2849, 0.1715, 0.3401, 0.1706, 0.2849, 0.1706, 0.2849, 0.1715, 0.3401, 0.766, 0.3401, 0.7965, 0.3401, 0.7965, 0.3401, 0.766, 0.3401, 0.1706, 0.2849, 0.1419, 0.2849, 0.1419, 0.2849, 0.1706, 0.2849, 0.7965, 0.3401, 0.7956, 0.2849, 0.7956, 0.2849, 0.7965, 0.3401, 0.2669, 0.2849, 0.266, 0.3401, 0.266, 0.3401, 0.2669, 0.2849, 0.7956, 0.2849, 0.7669, 0.2849, 0.7669, 0.2849, 0.7956, 0.2849, 0.266, 0.3401, 0.2965, 0.3401, 0.2965, 0.3401, 0.266, 0.3401, 0.8919, 0.2849, 0.891, 0.3401, 0.891, 0.3401, 0.8919, 0.2849, 0.2965, 0.3401, 0.2956, 0.2849, 0.2956, 0.2849, 0.2965, 0.3401, 0.891, 0.3401, 0.9215, 0.3401, 0.9215, 0.3401, 0.891, 0.3401, 0.516, 0.3401, 0.5465, 0.3401, 0.5465, 0.3401, 0.516, 0.3401, 0.2956, 0.2849, 0.2669, 0.2849, 0.2669, 0.2849, 0.2956, 0.2849, 0.9215, 0.3401, 0.9206, 0.2849, 0.9206, 0.2849, 0.9215, 0.3401, 0.5169, 0.2849, 0.516, 0.3401, 0.516, 0.3401, 0.5169, 0.2849, 0.3919, 0.2849, 0.391, 0.3401, 0.391, 0.3401, 0.3919, 0.2849, 0.9206, 0.2849, 0.8919, 0.2849, 0.8919, 0.2849, 0.9206, 0.2849, 0.5465, 0.3401, 0.5456, 0.2849, 0.5456, 0.2849, 0.5465, 0.3401, 0.391, 0.3401, 0.4215, 0.3401, 0.4215, 0.3401, 0.391, 0.3401, 0.3765, -0.1913, 0.4156, 0.8163, 0.5, 0.25, 0.5, 0.375, 0.6469, 0.8163, 0.686, -0.1913, 0.5625, 0.375, 0.5625, 0.25, 0.5406, 0.8163, 0.6469, 0.8163, 0.5625, 0.25, 0.625, 0.25, 0.5015, -0.1913, 0.5406, 0.8163, 0.625, 0.25, 0.625, 0.375, 0.686, -0.1913, 0.5015, -0.1913, 0.625, 0.375, 0.5625, 0.375, 0.7719, 0.8163, 0.811, -0.1913, 0.6875, 0.375, 0.6875, 0.25, 0.6656, 0.8163, 0.7719, 0.8163, 0.6875, 0.25, 0.75, 0.25, 0.6265, -0.1913, 0.6656, 0.8163, 0.75, 0.25, 0.75, 0.375, 0.811, -0.1913, 0.6265, -0.1913, 0.75, 0.375, 0.6875, 0.375, 0.8969, 0.8163, 0.936, -0.1913, 0.8125, 0.375, 0.8125, 0.25, 0.7906, 0.8163, 0.8969, 0.8163, 0.8125, 0.25, 0.875, 0.25, 0.7515, -0.1913, 0.7906, 0.8163, 0.875, 0.25, 0.875, 0.375, 0.936, -0.1913, 0.7515, -0.1913, 0.875, 0.375, 0.8125, 0.375, 1.022, 0.8163, 1.061, -0.1913, 0.9375, 0.375, 0.9375, 0.25, 0.9156, 0.8163, 1.022, 0.8163, 0.9375, 0.25, 1.0, 0.25, 0.8765, -0.1913, 0.9156, 0.8163, 1.0, 0.25, 1.0, 0.375, 1.061, -0.1913, 0.8765, -0.1913, 1.0, 0.375, 0.9375, 0.375, 0.1469, 0.8163, 0.186, -0.1913, 0.0625, 0.375, 0.0625, 0.25, 0.04064, 0.8163, 0.1469, 0.8163, 0.0625, 0.25, 0.125, 0.25, 0.001455, -0.1913, 0.04064, 0.8163, 0.125, 0.25, 0.125, 0.375, 0.186, -0.1913, 0.001455, -0.1913, 0.125, 0.375, 0.0625, 0.375, 0.2719, 0.8163, 0.311, -0.1913, 0.1875, 0.375, 0.1875, 0.25, 0.1656, 0.8163, 0.2719, 0.8163, 0.1875, 0.25, 0.25, 0.25, 0.1265, -0.1913, 0.1656, 0.8163, 0.25, 0.25, 0.25, 0.375, 0.311, -0.1913, 0.1265, -0.1913, 0.25, 0.375, 0.1875, 0.375, 0.3969, 0.8163, 0.436, -0.1913, 0.3125, 0.375, 0.3125, 0.25, 0.2906, 0.8163, 0.3969, 0.8163, 0.3125, 0.25, 0.375, 0.25, 0.2515, -0.1913, 0.2906, 0.8163, 0.375, 0.25, 0.375, 0.375, 0.436, -0.1913, 0.2515, -0.1913, 0.375, 0.375, 0.3125, 0.375, 0.5219, 0.8163, 0.561, -0.1913, 0.4375, 0.375, 0.4375, 0.25, 0.4156, 0.8163, 0.5219, 0.8163, 0.4375, 0.25, 0.5, 0.25, 0.561, -0.1913, 0.3765, -0.1913, 0.5, 0.375, 0.4375, 0.375, 0.6469, 0.8163, 0.5406, 0.8163, 0.5015, -0.1913, 0.686, -0.1913, 0.7719, 0.8163, 0.6656, 0.8163, 0.6265, -0.1913, 0.811, -0.1913, 0.8969, 0.8163, 0.7906, 0.8163, 0.7515, -0.1913, 0.936, -0.1913, 1.022, 0.8163, 0.9156, 0.8163, 0.8765, -0.1913, 1.061, -0.1913, 0.1469, 0.8163, 0.04064, 0.8163, 0.001455, -0.1913, 0.186, -0.1913, 0.2719, 0.8163, 0.1656, 0.8163, 0.1265, -0.1913, 0.311, -0.1913, 0.3969, 0.8163, 0.2906, 0.8163, 0.2515, -0.1913, 0.436, -0.1913, 0.5219, 0.8163, 0.4156, 0.8163, 0.3765, -0.1913, 0.561, -0.1913, 0.2906, 0.8163, 0.2515, -0.1913, 0.2515, -0.1913, 0.2906, 0.8163, 1.022, 0.8163, 0.9156, 0.8163, 0.9156, 0.8163, 1.022, 0.8163, 0.686, -0.1913, 0.6469, 0.8163, 0.6469, 0.8163, 0.686, -0.1913, 0.2515, -0.1913, 0.436, -0.1913, 0.436, -0.1913, 0.2515, -0.1913, 0.9156, 0.8163, 0.8765, -0.1913, 0.8765, -0.1913, 0.9156, 0.8163, 0.6469, 0.8163, 0.5406, 0.8163, 0.5406, 0.8163, 0.6469, 0.8163, 0.561, -0.1913, 0.5219, 0.8163, 0.5219, 0.8163, 0.561, -0.1913, 0.8765, -0.1913, 1.061, -0.1913, 1.061, -0.1913, 0.8765, -0.1913, 0.5406, 0.8163, 0.5015, -0.1913, 0.5015, -0.1913, 0.5406, 0.8163, 0.5219, 0.8163, 0.4156, 0.8163, 0.4156, 0.8163, 0.5219, 0.8163, 0.186, -0.1913, 0.1469, 0.8163, 0.1469, 0.8163, 0.186, -0.1913, 0.5015, -0.1913, 0.686, -0.1913, 0.686, -0.1913, 0.5015, -0.1913, 0.3765, -0.1913, 0.561, -0.1913, 0.561, -0.1913, 0.3765, -0.1913, 0.1469, 0.8163, 0.04064, 0.8163, 0.04064, 0.8163, 0.1469, 0.8163, 0.811, -0.1913, 0.7719, 0.8163, 0.7719, 0.8163, 0.811, -0.1913, 0.04064, 0.8163, 0.001455, -0.1913, 0.001455, -0.1913, 0.04064, 0.8163, 0.7719, 0.8163, 0.6656, 0.8163, 0.6656, 0.8163, 0.7719, 0.8163, 0.001455, -0.1913, 0.186, -0.1913, 0.186, -0.1913, 0.001455, -0.1913, 0.6656, 0.8163, 0.6265, -0.1913, 0.6265, -0.1913, 0.6656, 0.8163, 0.311, -0.1913, 0.2719, 0.8163, 0.2719, 0.8163, 0.311, -0.1913, 0.6265, -0.1913, 0.811, -0.1913, 0.811, -0.1913, 0.6265, -0.1913, 0.2719, 0.8163, 0.1656, 0.8163, 0.1656, 0.8163, 0.2719, 0.8163, 0.936, -0.1913, 0.8969, 0.8163, 0.8969, 0.8163, 0.936, -0.1913, 0.1656, 0.8163, 0.1265, -0.1913, 0.1265, -0.1913, 0.1656, 0.8163])
me_torus.materials.append(mat_material_003)
me_torus.update()
me_sphere = bpy.data.meshes.new('Sphere')
me_sphere.from_pydata([(0.0, 0.0, 1.0), (0.0, 0.7071, 0.7071), (0.0, 1.0, 0.0), (0.1913, 0.3314, 0.9239), (0.3536, 0.6124, 0.7071), (0.4619, 0.8001, 0.3827), (0.5, 0.866, 0.0), (-0.09, -2.387e-07, -3.467), (0.3314, 0.1913, 0.9239), (0.6124, 0.3536, 0.7071), (0.8001, 0.4619, 0.3827), (0.866, 0.5, 0.0), (0.3827, -1.49e-08, 0.9239), (0.7071, -2.98e-08, 0.7071), (0.9239, -2.98e-08, 0.3827), (1.0, 0.0, 0.0), (-0.07794, -0.045, -3.467), (0.3314, -0.1913, 0.9239), (0.6124, -0.3536, 0.7071), (0.8001, -0.4619, 0.3827), (0.866, -0.5, 0.0), (-0.045, -0.07794, -3.467), (0.1913, -0.3314, 0.9239), (0.3536, -0.6124, 0.7071), (0.4619, -0.8001, 0.3827), (0.5, -0.866, 0.0), (1.389e-07, -0.09, -3.467), (0.0, -0.3827, 0.9239), (-5.96e-08, -0.7071, 0.7071), (0.0, -0.9239, 0.3827), (0.0, -1.0, 0.0), (-0.1913, -0.3314, 0.9239), (-0.3536, -0.6124, 0.7071), (-0.4619, -0.8001, 0.3827), (-0.5, -0.866, 0.0), (0.045, -0.07794, -3.467), (-0.3314, -0.1913, 0.9239), (-0.6124, -0.3536, 0.7071), (-0.8001, -0.4619, 0.3827), (-0.866, -0.5, 0.0), (0.07794, -0.045, -3.467), (-0.3827, -1.49e-08, 0.9239), (-0.7071, 1.192e-07, 0.7071), (-0.9239, -2.98e-08, 0.3827), (-1.0, 0.0, 0.0), (0.09, -2.387e-07, -3.467), (-0.3314, 0.1913, 0.9239), (-0.6124, 0.3536, 0.7071), (-0.8001, 0.4619, 0.3827), (-0.866, 0.5, 0.0), (-0.1913, 0.3314, 0.9239), (-0.3536, 0.6124, 0.7071), (-0.4619, 0.8001, 0.3827), (-0.5, 0.866, 0.0), (0.07794, 0.045, -3.467), (1.389e-07, 0.09, -3.467), (-1.49e-08, 0.3827, 0.9239), (-2.98e-08, 0.9239, 0.3827), (0.045, 0.07794, -3.467), (0.15, 0.2598, -1.859), (0.02338, 0.0135, -5.0), (0.02494, -3.664e-07, -5.01), (0.027, -3.656e-07, -5.0), (5.96e-08, 0.3, -1.859), (0.2598, 0.15, -1.859), (0.01033, -3.66e-07, -5.025), (0.01909, -3.664e-07, -5.019), (0.008948, -0.005167, -5.025), (0.3, -5.025e-08, -1.859), (0.01653, -0.009546, -5.019), (0.0216, -0.01247, -5.01), (0.02338, -0.0135, -5.0), (0.2598, -0.15, -1.859), (0.0135, -0.02338, -5.0), (0.005166, -0.008949, -5.025), (0.009546, -0.01653, -5.019), (0.15, -0.2598, -1.859), (0.01247, -0.0216, -5.01), (1.261e-07, -0.01033, -5.025), (1.245e-07, -0.01909, -5.019), (5.96e-08, -0.3, -1.859), (1.261e-07, -0.02495, -5.01), (1.261e-07, -0.027, -5.0), (-0.005166, -0.008949, -5.025), (-0.15, -0.2598, -1.859), (-0.009546, -0.01653, -5.019), (-0.01247, -0.0216, -5.01), (-0.0135, -0.02338, -5.0), (-0.2598, -0.15, -1.859), (-0.008948, -0.005167, -5.025), (-0.01653, -0.009546, -5.019), (-0.0216, -0.01247, -5.01), (-0.3, -5.025e-08, -1.859), (-0.02338, -0.0135, -5.0), (-0.01033, -3.66e-07, -5.025), (-0.01909, -3.623e-07, -5.019), (-0.2598, 0.15, -1.859), (-0.02494, -3.664e-07, -5.01), (-0.0216, 0.01247, -5.01), (-0.02338, 0.0135, -5.0), (-0.15, 0.2598, -1.859), (-0.027, -3.656e-07, -5.0), (-0.0135, 0.02338, -5.0), (-0.01247, 0.0216, -5.01), (-0.008948, 0.005166, -5.025), (-0.005166, 0.008948, -5.025), (-0.009546, 0.01653, -5.019), (-0.01653, 0.009546, -5.019), (-0.07794, 0.045, -3.467), (-0.045, 0.07794, -3.467), (0.0216, 0.01247, -5.01), (0.01653, 0.009546, -5.019), (0.008948, 0.005166, -5.025), (0.005166, 0.008948, -5.025), (0.0135, 0.02338, -5.0), (0.01247, 0.0216, -5.01), (0.009546, 0.01653, -5.019), (1.261e-07, 0.027, -5.0), (1.253e-07, 0.02494, -5.01), (1.294e-07, 0.01909, -5.019), (1.257e-07, 0.01033, -5.025), (1.261e-07, -3.656e-07, -5.027)], [], [(57, 1, 4, 5), (56, 0, 3), (2, 57, 5, 6), (1, 56, 3, 4), (6, 5, 10, 11), (4, 3, 8, 9), (5, 4, 9, 10), (3, 0, 8), (10, 9, 13, 14), (8, 0, 12), (11, 10, 14, 15), (9, 8, 12, 13), (14, 13, 18, 19), (12, 0, 17), (15, 14, 19, 20), (13, 12, 17, 18), (20, 19, 24, 25), (18, 17, 22, 23), (19, 18, 23, 24), (17, 0, 22), (25, 24, 29, 30), (23, 22, 27, 28), (24, 23, 28, 29), (22, 0, 27), (29, 28, 32, 33), (27, 0, 31), (30, 29, 33, 34), (28, 27, 31, 32), (33, 32, 37, 38), (31, 0, 36), (34, 33, 38, 39), (32, 31, 36, 37), (39, 38, 43, 44), (37, 36, 41, 42), (38, 37, 42, 43), (36, 0, 41), (42, 41, 46, 47), (44, 49, 96, 92), (30, 34, 84, 80), (43, 42, 47, 48), (41, 0, 46), (2, 6, 59, 63), (15, 20, 72, 68), (44, 43, 48, 49), (34, 39, 88, 84), (11, 15, 68, 64), (48, 47, 51, 52), (46, 0, 50), (39, 44, 92, 88), (6, 11, 64, 59), (49, 48, 52, 53), (47, 46, 50, 51), (50, 0, 56), (20, 25, 76, 72), (25, 30, 80, 76), (53, 52, 57, 2), (51, 50, 56, 1), (49, 53, 100, 96), (53, 2, 63, 100), (52, 51, 1, 57), (121, 120, 113), (119, 118, 115, 116), (120, 119, 116, 113), (118, 117, 114, 115), (116, 115, 110, 111), (113, 116, 111, 112), (115, 114, 60, 110), (121, 113, 112), (112, 111, 66, 65), (110, 60, 62, 61), (121, 112, 65), (111, 110, 61, 66), (61, 62, 71, 70), (121, 65, 67), (66, 61, 70, 69), (65, 66, 69, 67), (121, 67, 74), (69, 70, 77, 75), (67, 69, 75, 74), (70, 71, 73, 77), (74, 75, 79, 78), (77, 73, 82, 81), (121, 74, 78), (75, 77, 81, 79), (78, 79, 85, 83), (81, 82, 87, 86), (121, 78, 83), (79, 81, 86, 85), (121, 83, 89), (85, 86, 91, 90), (83, 85, 90, 89), (86, 87, 93, 91), (121, 89, 94), (90, 91, 97, 95), (89, 90, 95, 94), (91, 93, 101, 97), (88, 92, 7, 16), (76, 80, 26, 35), (84, 88, 16, 21), (80, 84, 21, 26), (72, 76, 35, 40), (64, 68, 45, 54), (100, 63, 55, 109), (63, 59, 58, 55), (59, 64, 54, 58), (68, 72, 40, 45), (96, 100, 109, 108), (92, 96, 108, 7), (54, 45, 62, 60), (35, 26, 82, 73), (21, 16, 93, 87), (26, 21, 87, 82), (45, 40, 71, 62), (58, 54, 60, 114), (16, 7, 101, 93), (109, 55, 117, 102), (7, 108, 99, 101), (55, 58, 114, 117), (40, 35, 73, 71), (108, 109, 102, 99), (94, 95, 107, 104), (97, 101, 99, 98), (121, 94, 104), (95, 97, 98, 107), (104, 107, 106, 105), (98, 99, 102, 103), (121, 104, 105), (107, 98, 103, 106), (121, 105, 120), (106, 103, 118, 119), (105, 106, 119, 120), (103, 102, 117, 118)])
_uv = me_sphere.uv_layers.new(name='UVMap')
_uv.uv.foreach_set('vector', [0.75, 0.625, 0.75, 0.75, 0.6667, 0.75, 0.6667, 0.625, 0.75, 0.875, 0.7083, 1.0, 0.6667, 0.875, 0.75, 0.5, 0.75, 0.625, 0.6667, 0.625, 0.6667, 0.5, 0.75, 0.75, 0.75, 0.875, 0.6667, 0.875, 0.6667, 0.75, 0.6667, 0.5, 0.6667, 0.625, 0.5833, 0.625, 0.5833, 0.5, 0.6667, 0.75, 0.6667, 0.875, 0.5833, 0.875, 0.5833, 0.75, 0.6667, 0.625, 0.6667, 0.75, 0.5833, 0.75, 0.5833, 0.625, 0.6667, 0.875, 0.625, 1.0, 0.5833, 0.875, 0.5833, 0.625, 0.5833, 0.75, 0.5, 0.75, 0.5, 0.625, 0.5833, 0.875, 0.5417, 1.0, 0.5, 0.875, 0.5833, 0.5, 0.5833, 0.625, 0.5, 0.625, 0.5, 0.5, 0.5833, 0.75, 0.5833, 0.875, 0.5, 0.875, 0.5, 0.75, 0.5, 0.625, 0.5, 0.75, 0.4167, 0.75, 0.4167, 0.625, 0.5, 0.875, 0.4583, 1.0, 0.4167, 0.875, 0.5, 0.5, 0.5, 0.625, 0.4167, 0.625, 0.4167, 0.5, 0.5, 0.75, 0.5, 0.875, 0.4167, 0.875, 0.4167, 0.75, 0.4167, 0.5, 0.4167, 0.625, 0.3333, 0.625, 0.3333, 0.5, 0.4167, 0.75, 0.4167, 0.875, 0.3333, 0.875, 0.3333, 0.75, 0.4167, 0.625, 0.4167, 0.75, 0.3333, 0.75, 0.3333, 0.625, 0.4167, 0.875, 0.375, 1.0, 0.3333, 0.875, 0.3333, 0.5, 0.3333, 0.625, 0.25, 0.625, 0.25, 0.5, 0.3333, 0.75, 0.3333, 0.875, 0.25, 0.875, 0.25, 0.75, 0.3333, 0.625, 0.3333, 0.75, 0.25, 0.75, 0.25, 0.625, 0.3333, 0.875, 0.2917, 1.0, 0.25, 0.875, 0.25, 0.625, 0.25, 0.75, 0.1667, 0.75, 0.1667, 0.625, 0.25, 0.875, 0.2083, 1.0, 0.1667, 0.875, 0.25, 0.5, 0.25, 0.625, 0.1667, 0.625, 0.1667, 0.5, 0.25, 0.75, 0.25, 0.875, 0.1667, 0.875, 0.1667, 0.75, 0.1667, 0.625, 0.1667, 0.75, 0.08333, 0.75, 0.08333, 0.625, 0.1667, 0.875, 0.125, 1.0, 0.08333, 0.875, 0.1667, 0.5, 0.1667, 0.625, 0.08333, 0.625, 0.08333, 0.5, 0.1667, 0.75, 0.1667, 0.875, 0.08333, 0.875, 0.08333, 0.75, 0.08333, 0.5, 0.08333, 0.625, 2.98e-08, 0.625, 0.0, 0.5, 0.08333, 0.75, 0.08333, 0.875, 2.98e-08, 0.875, 0.0, 0.75, 0.08333, 0.625, 0.08333, 0.75, 0.0, 0.75, 2.98e-08, 0.625, 0.08333, 0.875, 0.04167, 1.0, 2.98e-08, 0.875, 1.0, 0.75, 1.0, 0.875, 0.9167, 0.875, 0.9167, 0.75, 1.0, 0.5, 0.9167, 0.5, 0.9167, 0.5, 1.0, 0.5, 0.25, 0.5, 0.1667, 0.5, 0.1667, 0.5, 0.25, 0.5, 1.0, 0.625, 1.0, 0.75, 0.9167, 0.75, 0.9167, 0.625, 1.0, 0.875, 0.9583, 1.0, 0.9167, 0.875, 0.75, 0.5, 0.6667, 0.5, 0.6667, 0.5, 0.75, 0.5, 0.5, 0.5, 0.4167, 0.5, 0.4167, 0.5, 0.5, 0.5, 1.0, 0.5, 1.0, 0.625, 0.9167, 0.625, 0.9167, 0.5, 0.1667, 0.5, 0.08333, 0.5, 0.08333, 0.5, 0.1667, 0.5, 0.5833, 0.5, 0.5, 0.5, 0.5, 0.5, 0.5833, 0.5, 0.9167, 0.625, 0.9167, 0.75, 0.8333, 0.75, 0.8333, 0.625, 0.9167, 0.875, 0.875, 1.0, 0.8333, 0.875, 0.08333, 0.5, 0.0, 0.5, 0.0, 0.5, 0.08333, 0.5, 0.6667, 0.5, 0.5833, 0.5, 0.5833, 0.5, 0.6667, 0.5, 0.9167, 0.5, 0.9167, 0.625, 0.8333, 0.625, 0.8333, 0.5, 0.9167, 0.75, 0.9167, 0.875, 0.8333, 0.875, 0.8333, 0.75, 0.8333, 0.875, 0.7917, 1.0, 0.75, 0.875, 0.4167, 0.5, 0.3333, 0.5, 0.3333, 0.5, 0.4167, 0.5, 0.3333, 0.5, 0.25, 0.5, 0.25, 0.5, 0.3333, 0.5, 0.8333, 0.5, 0.8333, 0.625, 0.75, 0.625, 0.75, 0.5, 0.8333, 0.75, 0.8333, 0.875, 0.75, 0.875, 0.75, 0.75, 0.9167, 0.5, 0.8333, 0.5, 0.8333, 0.5, 0.9167, 0.5, 0.8333, 0.5, 0.75, 0.5, 0.75, 0.5, 0.8333, 0.5, 0.8333, 0.625, 0.8333, 0.75, 0.75, 0.75, 0.75, 0.625, 0.7083, 0.0, 0.75, 0.125, 0.6667, 0.125, 0.75, 0.25, 0.75, 0.375, 0.6667, 0.375, 0.6667, 0.25, 0.75, 0.125, 0.75, 0.25, 0.6667, 0.25, 0.6667, 0.125, 0.75, 0.375, 0.75, 0.5, 0.6667, 0.5, 0.6667, 0.375, 0.6667, 0.25, 0.6667, 0.375, 0.5833, 0.375, 0.5833, 0.25, 0.6667, 0.125, 0.6667, 0.25, 0.5833, 0.25, 0.5833, 0.125, 0.6667, 0.375, 0.6667, 0.5, 0.5833, 0.5, 0.5833, 0.375, 0.625, 0.0, 0.6667, 0.125, 0.5833, 0.125, 0.5833, 0.125, 0.5833, 0.25, 0.5, 0.25, 0.5, 0.125, 0.5833, 0.375, 0.5833, 0.5, 0.5, 0.5, 0.5, 0.375, 0.5417, 0.0, 0.5833, 0.125, 0.5, 0.125, 0.5833, 0.25, 0.5833, 0.375, 0.5, 0.375, 0.5, 0.25, 0.5, 0.375, 0.5, 0.5, 0.4167, 0.5, 0.4167, 0.375, 0.4583, 0.0, 0.5, 0.125, 0.4167, 0.125, 0.5, 0.25, 0.5, 0.375, 0.4167, 0.375, 0.4167, 0.25, 0.5, 0.125, 0.5, 0.25, 0.4167, 0.25, 0.4167, 0.125, 0.375, 0.0, 0.4167, 0.125, 0.3333, 0.125, 0.4167, 0.25, 0.4167, 0.375, 0.3333, 0.375, 0.3333, 0.25, 0.4167, 0.125, 0.4167, 0.25, 0.3333, 0.25, 0.3333, 0.125, 0.4167, 0.375, 0.4167, 0.5, 0.3333, 0.5, 0.3333, 0.375, 0.3333, 0.125, 0.3333, 0.25, 0.25, 0.25, 0.25, 0.125, 0.3333, 0.375, 0.3333, 0.5, 0.25, 0.5, 0.25, 0.375, 0.2917, 0.0, 0.3333, 0.125, 0.25, 0.125, 0.3333, 0.25, 0.3333, 0.375, 0.25, 0.375, 0.25, 0.25, 0.25, 0.125, 0.25, 0.25, 0.1667, 0.25, 0.1667, 0.125, 0.25, 0.375, 0.25, 0.5, 0.1667, 0.5, 0.1667, 0.375, 0.2083, 0.0, 0.25, 0.125, 0.1667, 0.125, 0.25, 0.25, 0.25, 0.375, 0.1667, 0.375, 0.1667, 0.25, 0.125, 0.0, 0.1667, 0.125, 0.08333, 0.125, 0.1667, 0.25, 0.1667, 0.375, 0.08333, 0.375, 0.08333, 0.25, 0.1667, 0.125, 0.1667, 0.25, 0.08333, 0.25, 0.08333, 0.125, 0.1667, 0.375, 0.1667, 0.5, 0.08333, 0.5, 0.08333, 0.375, 0.04167, 0.0, 0.08333, 0.125, 2.98e-08, 0.125, 0.08333, 0.25, 0.08333, 0.375, 2.98e-08, 0.375, 0.0, 0.25, 0.08333, 0.125, 0.08333, 0.25, 0.0, 0.25, 2.98e-08, 0.125, 0.08333, 0.375, 0.08333, 0.5, 0.0, 0.5, 2.98e-08, 0.375, 0.08333, 0.5, 0.0, 0.5, 0.0, 0.5, 0.08333, 0.5, 0.3333, 0.5, 0.25, 0.5, 0.25, 0.5, 0.3333, 0.5, 0.1667, 0.5, 0.08333, 0.5, 0.08333, 0.5, 0.1667, 0.5, 0.25, 0.5, 0.1667, 0.5, 0.1667, 0.5, 0.25, 0.5, 0.4167, 0.5, 0.3333, 0.5, 0.3333, 0.5, 0.4167, 0.5, 0.5833, 0.5, 0.5, 0.5, 0.5, 0.5, 0.5833, 0.5, 0.8333, 0.5, 0.75, 0.5, 0.75, 0.5, 0.8333, 0.5, 0.75, 0.5, 0.6667, 0.5, 0.6667, 0.5, 0.75, 0.5, 0.6667, 0.5, 0.5833, 0.5, 0.5833, 0.5, 0.6667, 0.5, 0.5, 0.5, 0.4167, 0.5, 0.4167, 0.5, 0.5, 0.5, 0.9167, 0.5, 0.8333, 0.5, 0.8333, 0.5, 0.9167, 0.5, 1.0, 0.5, 0.9167, 0.5, 0.9167, 0.5, 1.0, 0.5, 0.5833, 0.5, 0.5, 0.5, 0.5, 0.5, 0.5833, 0.5, 0.3333, 0.5, 0.25, 0.5, 0.25, 0.5, 0.3333, 0.5, 0.1667, 0.5, 0.08333, 0.5, 0.08333, 0.5, 0.1667, 0.5, 0.25, 0.5, 0.1667, 0.5, 0.1667, 0.5, 0.25, 0.5, 0.5, 0.5, 0.4167, 0.5, 0.4167, 0.5, 0.5, 0.5, 0.6667, 0.5, 0.5833, 0.5, 0.5833, 0.5, 0.6667, 0.5, 0.08333, 0.5, 0.0, 0.5, 0.0, 0.5, 0.08333, 0.5, 0.8333, 0.5, 0.75, 0.5, 0.75, 0.5, 0.8333, 0.5, 1.0, 0.5, 0.9167, 0.5, 0.9167, 0.5, 1.0, 0.5, 0.75, 0.5, 0.6667, 0.5, 0.6667, 0.5, 0.75, 0.5, 0.4167, 0.5, 0.3333, 0.5, 0.3333, 0.5, 0.4167, 0.5, 0.9167, 0.5, 0.8333, 0.5, 0.8333, 0.5, 0.9167, 0.5, 1.0, 0.125, 1.0, 0.25, 0.9167, 0.25, 0.9167, 0.125, 1.0, 0.375, 1.0, 0.5, 0.9167, 0.5, 0.9167, 0.375, 0.9583, 0.0, 1.0, 0.125, 0.9167, 0.125, 1.0, 0.25, 1.0, 0.375, 0.9167, 0.375, 0.9167, 0.25, 0.9167, 0.125, 0.9167, 0.25, 0.8333, 0.25, 0.8333, 0.125, 0.9167, 0.375, 0.9167, 0.5, 0.8333, 0.5, 0.8333, 0.375, 0.875, 0.0, 0.9167, 0.125, 0.8333, 0.125, 0.9167, 0.25, 0.9167, 0.375, 0.8333, 0.375, 0.8333, 0.25, 0.7917, 0.0, 0.8333, 0.125, 0.75, 0.125, 0.8333, 0.25, 0.8333, 0.375, 0.75, 0.375, 0.75, 0.25, 0.8333, 0.125, 0.8333, 0.25, 0.75, 0.25, 0.75, 0.125, 0.8333, 0.375, 0.8333, 0.5, 0.75, 0.5, 0.75, 0.375])
me_sphere.update()

# ---- objects
ob_camera = bpy.data.objects.new('Camera', cam_camera)
ob_sun = bpy.data.objects.new('Sun', light_sun_001)
ob_roslina_lodyga = bpy.data.objects.new('Roslina_Lodyga', me_cylinder)
ob_roslinalisc01 = bpy.data.objects.new('RoslinaLisc01', me_plane_001)
ob_roslinalisc02 = bpy.data.objects.new('RoslinaLisc02', me_plane_002)
ob_roslinalisc03 = bpy.data.objects.new('RoslinaLisc03', me_plane_003)
ob_roslina_pierscien = bpy.data.objects.new('Roslina_Pierscien', me_torus)
ob_roslina_pak = bpy.data.objects.new('Roslina_Pak', me_sphere)

# ---- transforms, parenting, visibility, modifiers, constraints
ob_camera.location = (5.11, -9.803, -2.022)
ob_camera.rotation_euler = (4.628, 0.01792, 3.62)
ob_camera.lock_rotations_4d = False
ob_camera.empty_display_type = 'ARROWS'
ob_camera.color = (0.0, 0.0, 0.0, 0.0)
ob_camera.display_type = 'WIRE'
ob_camera.lineart.crease_threshold = 0.0
ob_sun.location = (-6.891, -6.998, -5.794)
ob_roslina_lodyga.location = (0.0, 0.0, 0.0)
ob_roslina_lodyga.scale = (0.15, 0.15, 0.15)
_m = ob_roslina_lodyga.modifiers.new('Mirror', 'MIRROR')
_m.use_clip = True
_m = ob_roslina_lodyga.modifiers.new('Subdivision', 'SUBSURF')
_m.levels = 2
ob_roslinalisc01.location = (0.09776, 0.0983, -0.5336)
ob_roslinalisc01.rotation_euler = (-0.9429, 0.2116, 0.6862)
ob_roslinalisc01.scale = (0.4243, 0.4243, 0.4243)
_m = ob_roslinalisc01.modifiers.new('Mirror', 'MIRROR')
_m.use_axis = (False, True, False)
_m.use_clip = True
ob_roslinalisc02.location = (-0.3098, 0.07896, -1.332)
ob_roslinalisc02.rotation_euler = (-0.4885, 0.1936, 3.971)
ob_roslinalisc02.scale = (0.4243, 0.4243, 0.4243)
_m = ob_roslinalisc02.modifiers.new('Mirror', 'MIRROR')
_m.use_axis = (False, True, False)
_m.use_clip = True
ob_roslinalisc03.location = (-0.2945, 0.1122, -0.1101)
ob_roslinalisc03.rotation_euler = (-0.4885, 0.1936, 3.971)
ob_roslinalisc03.scale = (0.4243, 0.4243, 0.4243)
_m = ob_roslinalisc03.modifiers.new('Mirror', 'MIRROR')
_m.use_axis = (False, True, False)
_m.use_clip = True
ob_roslina_pierscien.location = (0.0, 0.0, -1.517)
ob_roslina_pak.location = (0.0, 0.0, -2.165)
ob_roslina_pak.scale = (0.2, 0.2, 0.2)

# ---- collection membership
col_collection.objects.link(ob_camera)
col_collection.objects.link(ob_sun)
col_roslina_hero.objects.link(ob_roslina_lodyga)
col_roslina_hero.objects.link(ob_roslinalisc01)
col_roslina_hero.objects.link(ob_roslinalisc02)
col_roslina_hero.objects.link(ob_roslinalisc03)
col_roslina_hero.objects.link(ob_roslina_pierscien)
col_roslina_hero.objects.link(ob_roslina_pak)

# ---- scene / render settings (as saved in the file)
scene.camera = ob_camera
scene.frame_start = 1; scene.frame_end = 250; scene.frame_set(0)
scene.render.engine = 'BLENDER_EEVEE_NEXT'
scene.render.bake_bias = 0.0
scene.render.bake_samples = 0
scene.cycles.sampling_pattern = 'TABULATED_SOBOL'
scene.eevee.use_volume_custom_range = False
scene.eevee.use_raytracing = True
bpy.context.view_layer.update()
